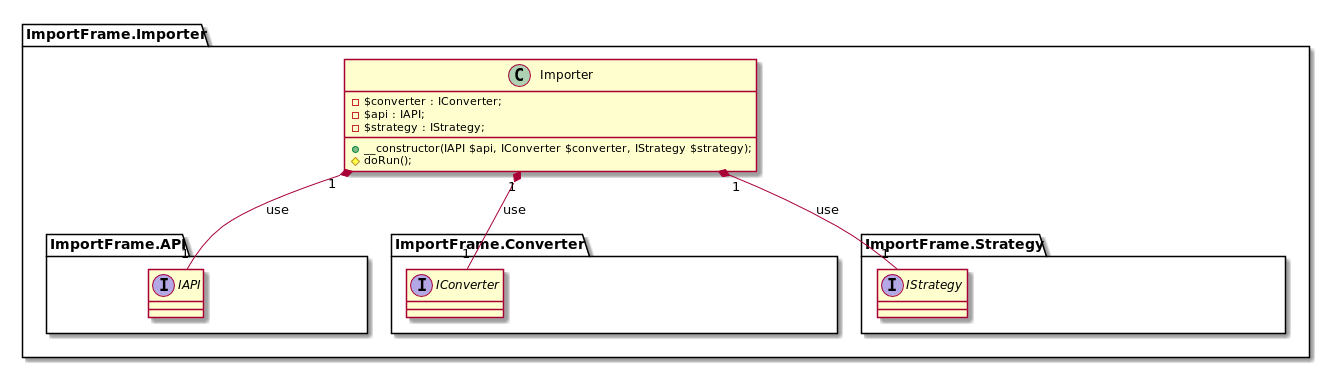

The diagram above was rendered by PlantUML. Its source (embedded in the PNG):
@startuml


hide ImportFrame.Importer.IImporter
hide ImportFrame.Importer.ImporterException
hide ImportFrame.Persistence.PersistenceException

hide ImportFrame.Converter.ConverterException
hide ImportFrame.Converter.Converter

hide ImportFrame.Strategy.StrategyException
hide ImportFrame.Strategy.Strategy

hide ImportFrame.API.APIException
hide ImportFrame.API.API




namespace ImportFrame.Importer #FFF{

class Importer{
-$converter : IConverter;
-$api : IAPI;
-$strategy : IStrategy;

+__constructor(IAPI $api, IConverter $converter, IStrategy $strategy);
#doRun();
}


    class ImporterException



interface IImporter {
}






namespace ImportFrame.API #FFF{

class APIException


interface IAPI {
}




abstract class API {
}

    }




namespace ImportFrame.Converter #FFF{

abstract class Converter{
}


class ConverterException


interface IConverter {
}

    }




    namespace ImportFrame.Strategy #FFF{

abstract class Strategy{
}


    class StrategyException


interface IStrategy {
}

        }

    Importer "1" *-- "1" ImportFrame.Strategy.IStrategy : use
    Importer "1" *-- "1" ImportFrame.Converter.IConverter : use
    Importer "1" *-- "1" ImportFrame.API.IAPI : use

    }

@enduml